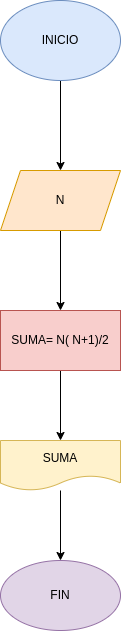

The diagram above was exported from draw.io. Its source (the exported page's mxGraphModel, read from the mxfile embedded in the PNG):
<mxGraphModel dx="517" dy="461" grid="1" gridSize="10" guides="1" tooltips="1" connect="1" arrows="1" fold="1" page="1" pageScale="1" pageWidth="827" pageHeight="1169" math="0" shadow="0">
  <root>
    <mxCell id="0" />
    <mxCell id="1" parent="0" />
    <mxCell id="5" value="" style="edgeStyle=none;html=1;" parent="1" source="3" target="4" edge="1">
      <mxGeometry relative="1" as="geometry" />
    </mxCell>
    <mxCell id="3" value="INICIO" style="ellipse;whiteSpace=wrap;html=1;fillColor=#dae8fc;strokeColor=#6c8ebf;" parent="1" vertex="1">
      <mxGeometry x="210" y="200" width="120" height="80" as="geometry" />
    </mxCell>
    <mxCell id="7" value="" style="edgeStyle=none;html=1;" parent="1" source="4" target="6" edge="1">
      <mxGeometry relative="1" as="geometry" />
    </mxCell>
    <mxCell id="4" value="N" style="shape=parallelogram;perimeter=parallelogramPerimeter;whiteSpace=wrap;html=1;fixedSize=1;fillColor=#ffe6cc;strokeColor=#d79b00;" parent="1" vertex="1">
      <mxGeometry x="210" y="370" width="120" height="60" as="geometry" />
    </mxCell>
    <mxCell id="9" value="" style="edgeStyle=none;html=1;" parent="1" source="6" target="8" edge="1">
      <mxGeometry relative="1" as="geometry" />
    </mxCell>
    <mxCell id="6" value="SUMA= N( N+1)/2" style="whiteSpace=wrap;html=1;fillColor=#f8cecc;strokeColor=#b85450;" parent="1" vertex="1">
      <mxGeometry x="210" y="510" width="120" height="60" as="geometry" />
    </mxCell>
    <mxCell id="12" value="" style="edgeStyle=none;html=1;" parent="1" source="8" target="10" edge="1">
      <mxGeometry relative="1" as="geometry" />
    </mxCell>
    <mxCell id="8" value="SUMA" style="shape=document;whiteSpace=wrap;html=1;boundedLbl=1;fillColor=#fff2cc;strokeColor=#d6b656;" parent="1" vertex="1">
      <mxGeometry x="210" y="640" width="120" height="50" as="geometry" />
    </mxCell>
    <mxCell id="10" value="FIN" style="ellipse;whiteSpace=wrap;html=1;fillColor=#e1d5e7;strokeColor=#9673a6;" parent="1" vertex="1">
      <mxGeometry x="210" y="760" width="120" height="70" as="geometry" />
    </mxCell>
  </root>
</mxGraphModel>